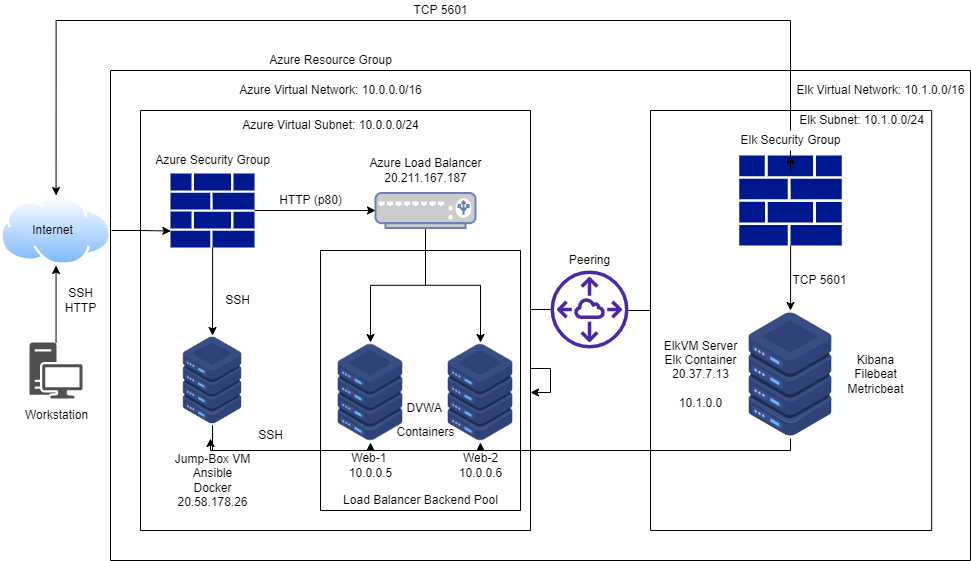

The diagram above was exported from draw.io. Its source (the exported page's mxGraphModel, read from the mxfile embedded in the PNG):
<mxGraphModel dx="678" dy="812" grid="1" gridSize="10" guides="1" tooltips="1" connect="1" arrows="1" fold="1" page="0" pageScale="1" pageWidth="850" pageHeight="1100" math="0" shadow="0">
  <root>
    <mxCell id="0" />
    <mxCell id="1" parent="0" />
    <mxCell id="vRKz-bkd-fD3F89KVj8l-33" style="edgeStyle=orthogonalEdgeStyle;rounded=0;orthogonalLoop=1;jettySize=auto;html=1;entryX=0.004;entryY=0.777;entryDx=0;entryDy=0;entryPerimeter=0;" parent="1" source="ytewmjT4Z9HkPawAM4oN-1" target="NFk-LsN_e-yCMCV8oslA-7" edge="1">
      <mxGeometry relative="1" as="geometry" />
    </mxCell>
    <mxCell id="ytewmjT4Z9HkPawAM4oN-1" value="" style="aspect=fixed;perimeter=ellipsePerimeter;html=1;align=center;shadow=0;dashed=0;spacingTop=3;image;image=img/lib/active_directory/internet_cloud.svg;" parent="1" vertex="1">
      <mxGeometry x="50" y="155" width="111.11" height="70" as="geometry" />
    </mxCell>
    <mxCell id="vRKz-bkd-fD3F89KVj8l-32" style="edgeStyle=orthogonalEdgeStyle;rounded=0;orthogonalLoop=1;jettySize=auto;html=1;entryX=0.5;entryY=1;entryDx=0;entryDy=0;" parent="1" source="NFk-LsN_e-yCMCV8oslA-1" target="ytewmjT4Z9HkPawAM4oN-1" edge="1">
      <mxGeometry relative="1" as="geometry" />
    </mxCell>
    <mxCell id="NFk-LsN_e-yCMCV8oslA-1" value="" style="sketch=0;pointerEvents=1;shadow=0;dashed=0;html=1;strokeColor=none;fillColor=#505050;labelPosition=center;verticalLabelPosition=bottom;verticalAlign=top;outlineConnect=0;align=center;shape=mxgraph.office.devices.workstation;" parent="1" vertex="1">
      <mxGeometry x="79.05000000000001" y="302" width="53" height="56" as="geometry" />
    </mxCell>
    <mxCell id="vRKz-bkd-fD3F89KVj8l-7" value="" style="edgeStyle=orthogonalEdgeStyle;rounded=0;orthogonalLoop=1;jettySize=auto;html=1;" parent="1" source="NFk-LsN_e-yCMCV8oslA-7" target="vRKz-bkd-fD3F89KVj8l-1" edge="1">
      <mxGeometry relative="1" as="geometry" />
    </mxCell>
    <mxCell id="vRKz-bkd-fD3F89KVj8l-16" style="edgeStyle=orthogonalEdgeStyle;rounded=0;orthogonalLoop=1;jettySize=auto;html=1;exitX=1;exitY=0.5;exitDx=0;exitDy=0;exitPerimeter=0;entryX=0;entryY=0.5;entryDx=0;entryDy=0;entryPerimeter=0;" parent="1" source="NFk-LsN_e-yCMCV8oslA-7" target="vRKz-bkd-fD3F89KVj8l-6" edge="1">
      <mxGeometry relative="1" as="geometry" />
    </mxCell>
    <mxCell id="NFk-LsN_e-yCMCV8oslA-7" value="" style="sketch=0;aspect=fixed;pointerEvents=1;shadow=0;dashed=0;html=1;strokeColor=none;labelPosition=center;verticalLabelPosition=bottom;verticalAlign=top;align=center;fillColor=#00188D;shape=mxgraph.mscae.enterprise.firewall" parent="1" vertex="1">
      <mxGeometry x="220" y="133" width="84.09" height="74" as="geometry" />
    </mxCell>
    <mxCell id="vRKz-bkd-fD3F89KVj8l-14" style="edgeStyle=orthogonalEdgeStyle;rounded=0;orthogonalLoop=1;jettySize=auto;html=1;exitX=0.5;exitY=1;exitDx=0;exitDy=0;entryX=0.5;entryY=1;entryDx=0;entryDy=0;" parent="1" source="vRKz-bkd-fD3F89KVj8l-1" target="vRKz-bkd-fD3F89KVj8l-4" edge="1">
      <mxGeometry relative="1" as="geometry">
        <Array as="points">
          <mxPoint x="262" y="410" />
          <mxPoint x="530" y="410" />
        </Array>
      </mxGeometry>
    </mxCell>
    <mxCell id="vRKz-bkd-fD3F89KVj8l-15" style="edgeStyle=orthogonalEdgeStyle;rounded=0;orthogonalLoop=1;jettySize=auto;html=1;exitX=0.5;exitY=1;exitDx=0;exitDy=0;entryX=0.5;entryY=1;entryDx=0;entryDy=0;" parent="1" source="vRKz-bkd-fD3F89KVj8l-1" target="vRKz-bkd-fD3F89KVj8l-3" edge="1">
      <mxGeometry relative="1" as="geometry">
        <Array as="points">
          <mxPoint x="262" y="410" />
          <mxPoint x="420" y="410" />
        </Array>
      </mxGeometry>
    </mxCell>
    <mxCell id="vRKz-bkd-fD3F89KVj8l-1" value="" style="shape=image;html=1;verticalAlign=top;verticalLabelPosition=bottom;labelBackgroundColor=#ffffff;imageAspect=0;aspect=fixed;image=https://cdn2.iconfinder.com/data/icons/whcompare-isometric-web-hosting-servers/50/server-128.png" parent="1" vertex="1">
      <mxGeometry x="217.04" y="295" width="90" height="90" as="geometry" />
    </mxCell>
    <mxCell id="vRKz-bkd-fD3F89KVj8l-3" value="" style="shape=image;html=1;verticalAlign=top;verticalLabelPosition=bottom;labelBackgroundColor=#ffffff;imageAspect=0;aspect=fixed;image=https://cdn2.iconfinder.com/data/icons/whcompare-isometric-web-hosting-servers/50/server-128.png" parent="1" vertex="1">
      <mxGeometry x="370" y="302" width="100" height="100" as="geometry" />
    </mxCell>
    <mxCell id="vRKz-bkd-fD3F89KVj8l-4" value="" style="shape=image;html=1;verticalAlign=top;verticalLabelPosition=bottom;labelBackgroundColor=#ffffff;imageAspect=0;aspect=fixed;image=https://cdn2.iconfinder.com/data/icons/whcompare-isometric-web-hosting-servers/50/server-128.png" parent="1" vertex="1">
      <mxGeometry x="480" y="302" width="100" height="100" as="geometry" />
    </mxCell>
    <mxCell id="vRKz-bkd-fD3F89KVj8l-17" style="edgeStyle=orthogonalEdgeStyle;rounded=0;orthogonalLoop=1;jettySize=auto;html=1;entryX=0.5;entryY=0;entryDx=0;entryDy=0;" parent="1" source="vRKz-bkd-fD3F89KVj8l-6" target="vRKz-bkd-fD3F89KVj8l-3" edge="1">
      <mxGeometry relative="1" as="geometry" />
    </mxCell>
    <mxCell id="vRKz-bkd-fD3F89KVj8l-18" style="edgeStyle=orthogonalEdgeStyle;rounded=0;orthogonalLoop=1;jettySize=auto;html=1;" parent="1" source="vRKz-bkd-fD3F89KVj8l-6" target="vRKz-bkd-fD3F89KVj8l-4" edge="1">
      <mxGeometry relative="1" as="geometry" />
    </mxCell>
    <mxCell id="vRKz-bkd-fD3F89KVj8l-6" value="" style="fontColor=#0066CC;verticalAlign=top;verticalLabelPosition=bottom;labelPosition=center;align=center;html=1;outlineConnect=0;fillColor=#CCCCCC;strokeColor=#6881B3;gradientColor=none;gradientDirection=north;strokeWidth=2;shape=mxgraph.networks.load_balancer;" parent="1" vertex="1">
      <mxGeometry x="425" y="152.5" width="100" height="35" as="geometry" />
    </mxCell>
    <mxCell id="vRKz-bkd-fD3F89KVj8l-20" value="SSH" style="text;html=1;resizable=0;autosize=1;align=center;verticalAlign=middle;points=[];fillColor=none;strokeColor=none;rounded=0;" parent="1" vertex="1">
      <mxGeometry x="300" y="385" width="40" height="20" as="geometry" />
    </mxCell>
    <mxCell id="vRKz-bkd-fD3F89KVj8l-22" value="SSH" style="text;html=1;resizable=0;autosize=1;align=center;verticalAlign=middle;points=[];fillColor=none;strokeColor=none;rounded=0;" parent="1" vertex="1">
      <mxGeometry x="267.04" y="250" width="40" height="20" as="geometry" />
    </mxCell>
    <mxCell id="vRKz-bkd-fD3F89KVj8l-23" value="DVWA&amp;nbsp;" style="text;html=1;resizable=0;autosize=1;align=center;verticalAlign=middle;points=[];fillColor=none;strokeColor=none;rounded=0;" parent="1" vertex="1">
      <mxGeometry x="450" y="358" width="50" height="20" as="geometry" />
    </mxCell>
    <mxCell id="vRKz-bkd-fD3F89KVj8l-24" value="Containers" style="text;html=1;resizable=0;autosize=1;align=center;verticalAlign=middle;points=[];fillColor=none;strokeColor=none;rounded=0;" parent="1" vertex="1">
      <mxGeometry x="440" y="382" width="70" height="20" as="geometry" />
    </mxCell>
    <mxCell id="vRKz-bkd-fD3F89KVj8l-25" value="Web-1&amp;nbsp;&lt;br&gt;10.0.0.5" style="text;html=1;resizable=0;autosize=1;align=center;verticalAlign=middle;points=[];fillColor=none;strokeColor=none;rounded=0;" parent="1" vertex="1">
      <mxGeometry x="390" y="410" width="60" height="30" as="geometry" />
    </mxCell>
    <mxCell id="vRKz-bkd-fD3F89KVj8l-26" value="Web-2&lt;br&gt;10.0.0.6" style="text;html=1;resizable=0;autosize=1;align=center;verticalAlign=middle;points=[];fillColor=none;strokeColor=none;rounded=0;" parent="1" vertex="1">
      <mxGeometry x="500" y="410" width="60" height="30" as="geometry" />
    </mxCell>
    <mxCell id="vRKz-bkd-fD3F89KVj8l-30" value="Azure Load Balancer&lt;br&gt;20.211.167.187" style="text;html=1;resizable=0;autosize=1;align=center;verticalAlign=middle;points=[];fillColor=none;strokeColor=none;rounded=0;" parent="1" vertex="1">
      <mxGeometry x="410" y="115" width="130" height="30" as="geometry" />
    </mxCell>
    <mxCell id="NFk-LsN_e-yCMCV8oslA-5" value="Internet" style="text;html=1;resizable=0;autosize=1;align=center;verticalAlign=middle;points=[];fillColor=none;strokeColor=none;rounded=0;" parent="1" vertex="1">
      <mxGeometry x="72.05000000000001" y="180" width="60" height="20" as="geometry" />
    </mxCell>
    <mxCell id="vRKz-bkd-fD3F89KVj8l-35" value="" style="swimlane;startSize=0;" parent="1" vertex="1">
      <mxGeometry x="190" y="70" width="390" height="420" as="geometry" />
    </mxCell>
    <mxCell id="vRKz-bkd-fD3F89KVj8l-41" value="" style="swimlane;startSize=0;" parent="1" vertex="1">
      <mxGeometry x="160" y="30" width="860" height="490" as="geometry" />
    </mxCell>
    <mxCell id="vRKz-bkd-fD3F89KVj8l-46" value="" style="swimlane;startSize=0;" parent="vRKz-bkd-fD3F89KVj8l-41" vertex="1">
      <mxGeometry x="210" y="180" width="200" height="260" as="geometry" />
    </mxCell>
    <mxCell id="vRKz-bkd-fD3F89KVj8l-45" value="Load Balancer Backend Pool" style="text;html=1;resizable=0;autosize=1;align=center;verticalAlign=middle;points=[];fillColor=none;strokeColor=none;rounded=0;" parent="vRKz-bkd-fD3F89KVj8l-46" vertex="1">
      <mxGeometry x="15" y="240" width="170" height="20" as="geometry" />
    </mxCell>
    <mxCell id="vRKz-bkd-fD3F89KVj8l-36" value="Azure Virtual Network: 10.0.0.0/16" style="text;html=1;resizable=0;autosize=1;align=center;verticalAlign=middle;points=[];fillColor=none;strokeColor=none;rounded=0;" parent="vRKz-bkd-fD3F89KVj8l-41" vertex="1">
      <mxGeometry x="120" y="10" width="200" height="20" as="geometry" />
    </mxCell>
    <mxCell id="vRKz-bkd-fD3F89KVj8l-38" value="Azure Virtual Subnet: 10.0.0.0/24" style="text;html=1;resizable=0;autosize=1;align=center;verticalAlign=middle;points=[];fillColor=none;strokeColor=none;rounded=0;" parent="vRKz-bkd-fD3F89KVj8l-41" vertex="1">
      <mxGeometry x="125" y="45" width="190" height="20" as="geometry" />
    </mxCell>
    <mxCell id="vRKz-bkd-fD3F89KVj8l-27" value="Jump-Box VM&lt;br&gt;Ansible&lt;br&gt;Docker&lt;br&gt;&lt;span style=&quot;font-size: 12px&quot;&gt;20.58.178.26&lt;/span&gt;" style="text;html=1;resizable=0;autosize=1;align=center;verticalAlign=middle;points=[];fillColor=none;strokeColor=none;rounded=0;" parent="vRKz-bkd-fD3F89KVj8l-41" vertex="1">
      <mxGeometry x="57.04000000000002" y="380" width="90" height="60" as="geometry" />
    </mxCell>
    <mxCell id="vRKz-bkd-fD3F89KVj8l-28" value="HTTP (p80)" style="text;html=1;resizable=0;autosize=1;align=center;verticalAlign=middle;points=[];fillColor=none;strokeColor=none;rounded=0;" parent="vRKz-bkd-fD3F89KVj8l-41" vertex="1">
      <mxGeometry x="160" y="120" width="80" height="20" as="geometry" />
    </mxCell>
    <mxCell id="vRKz-bkd-fD3F89KVj8l-19" value="Azure Security Group" style="text;html=1;resizable=0;autosize=1;align=center;verticalAlign=middle;points=[];fillColor=none;strokeColor=none;rounded=0;" parent="vRKz-bkd-fD3F89KVj8l-41" vertex="1">
      <mxGeometry x="37.04000000000002" y="80" width="130" height="20" as="geometry" />
    </mxCell>
    <mxCell id="XRUXa8MSiIaWuKFe4SN2-1" value="" style="swimlane;startSize=0;" vertex="1" parent="vRKz-bkd-fD3F89KVj8l-41">
      <mxGeometry x="540" y="40" width="281.14" height="420" as="geometry" />
    </mxCell>
    <mxCell id="XRUXa8MSiIaWuKFe4SN2-5" value="" style="edgeStyle=orthogonalEdgeStyle;rounded=0;orthogonalLoop=1;jettySize=auto;html=1;" edge="1" parent="XRUXa8MSiIaWuKFe4SN2-1" source="XRUXa8MSiIaWuKFe4SN2-2" target="XRUXa8MSiIaWuKFe4SN2-3">
      <mxGeometry relative="1" as="geometry" />
    </mxCell>
    <mxCell id="XRUXa8MSiIaWuKFe4SN2-2" value="" style="sketch=0;aspect=fixed;pointerEvents=1;shadow=0;dashed=0;html=1;strokeColor=none;labelPosition=center;verticalLabelPosition=bottom;verticalAlign=top;align=center;fillColor=#00188D;shape=mxgraph.mscae.enterprise.firewall" vertex="1" parent="XRUXa8MSiIaWuKFe4SN2-1">
      <mxGeometry x="88.87" y="45" width="102.27" height="90" as="geometry" />
    </mxCell>
    <mxCell id="XRUXa8MSiIaWuKFe4SN2-3" value="" style="shape=image;html=1;verticalAlign=top;verticalLabelPosition=bottom;labelBackgroundColor=#ffffff;imageAspect=0;aspect=fixed;image=https://cdn2.iconfinder.com/data/icons/whcompare-isometric-web-hosting-servers/50/server-128.png" vertex="1" parent="XRUXa8MSiIaWuKFe4SN2-1">
      <mxGeometry x="76" y="200" width="128" height="128" as="geometry" />
    </mxCell>
    <mxCell id="XRUXa8MSiIaWuKFe4SN2-9" value="" style="edgeStyle=orthogonalEdgeStyle;rounded=0;orthogonalLoop=1;jettySize=auto;html=1;" edge="1" parent="XRUXa8MSiIaWuKFe4SN2-1" source="XRUXa8MSiIaWuKFe4SN2-4" target="XRUXa8MSiIaWuKFe4SN2-2">
      <mxGeometry relative="1" as="geometry" />
    </mxCell>
    <mxCell id="XRUXa8MSiIaWuKFe4SN2-4" value="Elk Security Group" style="text;html=1;resizable=0;autosize=1;align=center;verticalAlign=middle;points=[];fillColor=none;strokeColor=none;rounded=0;" vertex="1" parent="XRUXa8MSiIaWuKFe4SN2-1">
      <mxGeometry x="80" y="20" width="120" height="20" as="geometry" />
    </mxCell>
    <mxCell id="XRUXa8MSiIaWuKFe4SN2-8" value="TCP 5601" style="text;html=1;resizable=0;autosize=1;align=center;verticalAlign=middle;points=[];fillColor=none;strokeColor=none;rounded=0;" vertex="1" parent="XRUXa8MSiIaWuKFe4SN2-1">
      <mxGeometry x="134" y="160" width="70" height="20" as="geometry" />
    </mxCell>
    <mxCell id="XRUXa8MSiIaWuKFe4SN2-13" value="Elk Subnet: 10.1.0.0/24" style="text;html=1;resizable=0;autosize=1;align=center;verticalAlign=middle;points=[];fillColor=none;strokeColor=none;rounded=0;" vertex="1" parent="XRUXa8MSiIaWuKFe4SN2-1">
      <mxGeometry x="141.14" width="140" height="20" as="geometry" />
    </mxCell>
    <mxCell id="XRUXa8MSiIaWuKFe4SN2-24" value="ElkVM Server&lt;br&gt;Elk Container&lt;br&gt;20.37.7.13&lt;br&gt;&lt;br&gt;10.1.0.0" style="text;html=1;resizable=0;autosize=1;align=center;verticalAlign=middle;points=[];fillColor=none;strokeColor=none;rounded=0;" vertex="1" parent="XRUXa8MSiIaWuKFe4SN2-1">
      <mxGeometry x="5" y="224" width="90" height="80" as="geometry" />
    </mxCell>
    <mxCell id="XRUXa8MSiIaWuKFe4SN2-25" value="Kibana&lt;br&gt;Filebeat&lt;br&gt;Metricbeat" style="text;html=1;resizable=0;autosize=1;align=center;verticalAlign=middle;points=[];fillColor=none;strokeColor=none;rounded=0;" vertex="1" parent="XRUXa8MSiIaWuKFe4SN2-1">
      <mxGeometry x="190" y="239" width="70" height="50" as="geometry" />
    </mxCell>
    <mxCell id="XRUXa8MSiIaWuKFe4SN2-12" value="Elk Virtual Network: 10.1.0.0/16" style="text;html=1;resizable=0;autosize=1;align=center;verticalAlign=middle;points=[];fillColor=none;strokeColor=none;rounded=0;" vertex="1" parent="vRKz-bkd-fD3F89KVj8l-41">
      <mxGeometry x="680" y="10" width="180" height="20" as="geometry" />
    </mxCell>
    <mxCell id="XRUXa8MSiIaWuKFe4SN2-14" value="" style="sketch=0;outlineConnect=0;fontColor=#232F3E;gradientColor=none;fillColor=#4D27AA;strokeColor=none;dashed=0;verticalLabelPosition=bottom;verticalAlign=top;align=center;html=1;fontSize=12;fontStyle=0;aspect=fixed;pointerEvents=1;shape=mxgraph.aws4.peering;" vertex="1" parent="vRKz-bkd-fD3F89KVj8l-41">
      <mxGeometry x="440" y="200" width="78" height="78" as="geometry" />
    </mxCell>
    <mxCell id="XRUXa8MSiIaWuKFe4SN2-22" value="" style="endArrow=none;html=1;rounded=0;" edge="1" parent="vRKz-bkd-fD3F89KVj8l-41">
      <mxGeometry width="50" height="50" relative="1" as="geometry">
        <mxPoint x="518" y="240" as="sourcePoint" />
        <mxPoint x="540" y="240" as="targetPoint" />
      </mxGeometry>
    </mxCell>
    <mxCell id="XRUXa8MSiIaWuKFe4SN2-23" value="Peering" style="text;html=1;resizable=0;autosize=1;align=center;verticalAlign=middle;points=[];fillColor=none;strokeColor=none;rounded=0;" vertex="1" parent="vRKz-bkd-fD3F89KVj8l-41">
      <mxGeometry x="449" y="180" width="60" height="20" as="geometry" />
    </mxCell>
    <mxCell id="vRKz-bkd-fD3F89KVj8l-42" value="Azure Resource Group" style="text;html=1;resizable=0;autosize=1;align=center;verticalAlign=middle;points=[];fillColor=none;strokeColor=none;rounded=0;" parent="1" vertex="1">
      <mxGeometry x="310" y="10" width="140" height="20" as="geometry" />
    </mxCell>
    <mxCell id="vRKz-bkd-fD3F89KVj8l-43" value="SSH&lt;br&gt;HTTP" style="text;html=1;resizable=0;autosize=1;align=center;verticalAlign=middle;points=[];fillColor=none;strokeColor=none;rounded=0;" parent="1" vertex="1">
      <mxGeometry x="105" y="245" width="50" height="30" as="geometry" />
    </mxCell>
    <mxCell id="vRKz-bkd-fD3F89KVj8l-44" value="Workstation" style="text;html=1;resizable=0;autosize=1;align=center;verticalAlign=middle;points=[];fillColor=none;strokeColor=none;rounded=0;" parent="1" vertex="1">
      <mxGeometry x="65.55000000000001" y="365" width="80" height="20" as="geometry" />
    </mxCell>
    <mxCell id="XRUXa8MSiIaWuKFe4SN2-7" style="edgeStyle=orthogonalEdgeStyle;rounded=0;orthogonalLoop=1;jettySize=auto;html=1;exitX=0.5;exitY=1;exitDx=0;exitDy=0;" edge="1" parent="1" source="XRUXa8MSiIaWuKFe4SN2-3">
      <mxGeometry relative="1" as="geometry">
        <mxPoint x="260" y="398" as="targetPoint" />
        <Array as="points">
          <mxPoint x="840" y="410" />
          <mxPoint x="260" y="410" />
        </Array>
      </mxGeometry>
    </mxCell>
    <mxCell id="XRUXa8MSiIaWuKFe4SN2-10" style="edgeStyle=orthogonalEdgeStyle;rounded=0;orthogonalLoop=1;jettySize=auto;html=1;entryX=0.5;entryY=0;entryDx=0;entryDy=0;" edge="1" parent="1" source="XRUXa8MSiIaWuKFe4SN2-4" target="ytewmjT4Z9HkPawAM4oN-1">
      <mxGeometry relative="1" as="geometry">
        <Array as="points">
          <mxPoint x="840" y="-20" />
          <mxPoint x="106" y="-20" />
        </Array>
      </mxGeometry>
    </mxCell>
    <mxCell id="XRUXa8MSiIaWuKFe4SN2-11" value="TCP 5601" style="text;html=1;resizable=0;autosize=1;align=center;verticalAlign=middle;points=[];fillColor=none;strokeColor=none;rounded=0;" vertex="1" parent="1">
      <mxGeometry x="455" y="-40" width="70" height="20" as="geometry" />
    </mxCell>
    <mxCell id="XRUXa8MSiIaWuKFe4SN2-15" value="" style="edgeStyle=orthogonalEdgeStyle;rounded=0;orthogonalLoop=1;jettySize=auto;html=1;" edge="1" parent="1" source="XRUXa8MSiIaWuKFe4SN2-14" target="vRKz-bkd-fD3F89KVj8l-4">
      <mxGeometry relative="1" as="geometry" />
    </mxCell>
  </root>
</mxGraphModel>